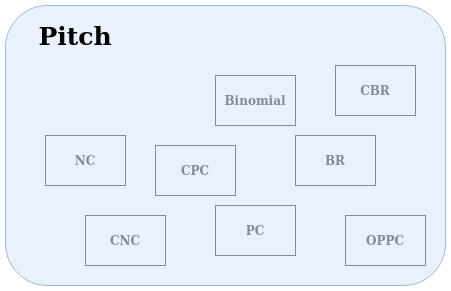

The diagram above was exported from draw.io. Its source (the exported page's mxGraphModel, read from the mxfile embedded in the PNG):
<mxGraphModel dx="1422" dy="767" grid="1" gridSize="10" guides="1" tooltips="1" connect="1" arrows="1" fold="1" page="1" pageScale="1" pageWidth="850" pageHeight="1100" math="0" shadow="0">
  <root>
    <mxCell id="0" />
    <mxCell id="1" parent="0" />
    <mxCell id="eTh9kcnNgjJD-hhMWWfk-1" value="&lt;b&gt;NC&lt;/b&gt;" style="rounded=0;whiteSpace=wrap;html=1;" parent="1" vertex="1">
      <mxGeometry x="160" y="330" width="80" height="50" as="geometry" />
    </mxCell>
    <mxCell id="eTh9kcnNgjJD-hhMWWfk-2" value="&lt;b&gt;CNC&lt;/b&gt;" style="rounded=0;whiteSpace=wrap;html=1;" parent="1" vertex="1">
      <mxGeometry x="200" y="410" width="80" height="50" as="geometry" />
    </mxCell>
    <mxCell id="eTh9kcnNgjJD-hhMWWfk-3" value="&lt;b&gt;PC&lt;/b&gt;" style="rounded=0;whiteSpace=wrap;html=1;" parent="1" vertex="1">
      <mxGeometry x="330" y="400" width="80" height="50" as="geometry" />
    </mxCell>
    <mxCell id="eTh9kcnNgjJD-hhMWWfk-4" value="&lt;b&gt;CPC&lt;/b&gt;" style="rounded=0;whiteSpace=wrap;html=1;" parent="1" vertex="1">
      <mxGeometry x="270" y="340" width="80" height="50" as="geometry" />
    </mxCell>
    <mxCell id="eTh9kcnNgjJD-hhMWWfk-5" value="&lt;b&gt;Binomial&lt;/b&gt;" style="rounded=0;whiteSpace=wrap;html=1;" parent="1" vertex="1">
      <mxGeometry x="330" y="270" width="80" height="50" as="geometry" />
    </mxCell>
    <mxCell id="eTh9kcnNgjJD-hhMWWfk-6" value="&lt;b&gt;BR&lt;/b&gt;" style="rounded=0;whiteSpace=wrap;html=1;" parent="1" vertex="1">
      <mxGeometry x="410" y="330" width="80" height="50" as="geometry" />
    </mxCell>
    <mxCell id="eTh9kcnNgjJD-hhMWWfk-7" value="&lt;b&gt;CBR&lt;/b&gt;" style="rounded=0;whiteSpace=wrap;html=1;" parent="1" vertex="1">
      <mxGeometry x="450" y="260" width="80" height="50" as="geometry" />
    </mxCell>
    <mxCell id="PXsUAUA8lQK_5x1P7He--7" value="&lt;b&gt;OPPC&lt;/b&gt;" style="rounded=0;whiteSpace=wrap;html=1;" parent="1" vertex="1">
      <mxGeometry x="460" y="410" width="80" height="50" as="geometry" />
    </mxCell>
    <mxCell id="9oOA53PdgRrBrSnhNChk-1" value="" style="rounded=1;whiteSpace=wrap;html=1;fillColor=#dae8fc;strokeColor=#6c8ebf;opacity=60;" vertex="1" parent="1">
      <mxGeometry x="120" y="200" width="440" height="280" as="geometry" />
    </mxCell>
    <mxCell id="9oOA53PdgRrBrSnhNChk-2" value="&lt;font style=&quot;font-size: 25px&quot;&gt;&lt;b&gt;Pitch&lt;/b&gt;&lt;/font&gt;" style="text;html=1;strokeColor=none;fillColor=none;align=center;verticalAlign=middle;whiteSpace=wrap;rounded=0;opacity=60;" vertex="1" parent="1">
      <mxGeometry x="170" y="220" width="40" height="20" as="geometry" />
    </mxCell>
  </root>
</mxGraphModel>